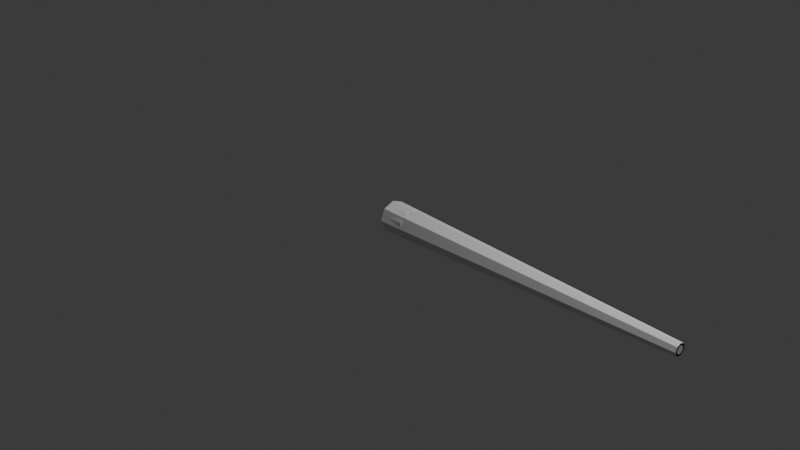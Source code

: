 # Source: t34.blend  (saved by Blender 4.4.30; exported with 4.5.12 LTS)
import bpy
from mathutils import Matrix  # noqa: F401  (used for matrix-valued properties, if any)

bpy.ops.wm.read_factory_settings(use_empty=True)
scene = bpy.context.scene
scene.name = 'Scene'

# ---- collections
col_collection_1 = bpy.data.collections.new('Collection 1'); scene.collection.children.link(col_collection_1)
col_collection = bpy.data.collections.new('Collection'); scene.collection.children.link(col_collection)
col_armor = bpy.data.collections.new('Armor'); scene.collection.children.link(col_armor)

# ---- world
world_world = bpy.data.worlds.new('World'); scene.world = world_world
world_world.use_nodes = True; world_world.node_tree.nodes.clear()
_N = world_world.node_tree.nodes; _L = world_world.node_tree.links
n0 = _N.new('ShaderNodeOutputWorld'); n0.name = 'World Output'; n0.location = (300, 300)
n1 = _N.new('ShaderNodeBackground'); n1.name = 'Background'; n1.location = (10, 300)
n1.inputs[0].default_value = (0.05088, 0.05088, 0.05088, 1.0)
_L.new(n1.outputs[0], n0.inputs[0])
n0.is_active_output = True
world_world.color = (0.05088, 0.05088, 0.05088)
world_world.sun_shadow_jitter_overblur = 0.0

# ---- cameras
cam_camera = bpy.data.cameras.new('Camera')
cam_camera.clip_end = 100.0
cam_camera.ortho_scale = 7.314

# ---- lights
light_light = bpy.data.lights.new('Light', 'POINT')
light_light.energy = 1000.0
light_light.shadow_soft_size = 0.1

# ---- meshes
me_cylinder = bpy.data.meshes.new('Cylinder')
me_cylinder.from_pydata([(3.346, 0.0532, 0.0), (3.346, 0.05202, -0.012), (3.346, 0.04852, -0.02354), (3.346, -0.008306, -0.06151), (0.2418, -0.102, -0.06261), (3.346, -0.06982, 0.0), (3.346, -0.06863, 0.012), (3.346, -0.05945, 0.03417), (3.346, -0.04248, 0.05114), (0.2418, -0.05143, 0.1041), (3.346, -0.02031, 0.06033), (0.2418, -0.008306, 0.1127), (3.346, -0.008306, 0.06151), (3.346, 0.01523, 0.05683), (3.346, 0.04284, 0.03417), (3.346, 0.04852, 0.02354), (0.175, 0.1479, 3.014e-08), (0.175, 0.1449, -0.03047), (0.175, 0.136, -0.05976), (0.175, 0.1215, -0.08676), (0.175, 0.1021, -0.1104), (0.175, 0.07846, -0.1299), (0.175, 0.05146, -0.1443), (0.175, 0.02216, -0.1532), (0.175, -0.008306, -0.1562), (0.175, -0.03877, -0.1532), (0.175, -0.06807, -0.1443), (0.175, -0.09507, -0.1299), (0.175, -0.1187, -0.1104), (0.175, -0.1382, -0.08676), (0.175, -0.1526, -0.05976), (0.175, -0.1615, -0.03047), (0.175, -0.1645, 3.014e-08), (0.175, -0.1615, 0.03047), (0.175, -0.1526, 0.05976), (0.175, -0.1382, 0.08676), (0.175, -0.1187, 0.1104), (0.175, -0.09507, 0.1299), (0.175, -0.06807, 0.1443), (0.175, -0.03877, 0.1532), (0.175, -0.008306, 0.1562), (0.175, 0.02216, 0.1532), (0.175, 0.05146, 0.1443), (0.175, 0.07846, 0.1299), (0.175, 0.1021, 0.1104), (0.175, 0.1215, 0.08676), (0.175, 0.136, 0.05976), (0.175, 0.1449, 0.03047), (-0.01634, 0.1479, 1.27e-07), (-0.01634, 0.136, -0.05976), (-0.01634, 0.07846, -0.1299), (-0.01634, -0.008306, -0.1562), (-0.01634, -0.03877, -0.1532), (-0.01634, -0.06807, -0.1443), (-0.01634, -0.1187, -0.1104), (-0.01634, -0.1382, -0.08676), (-0.01634, -0.1526, -0.05976), (-0.01634, -0.1645, 1.27e-07), (-0.01634, -0.1615, 0.03047), (-0.01634, -0.1526, 0.05976), (-0.01634, -0.1382, 0.08676), (-0.01634, -0.1187, 0.1104), (-0.01634, -0.09507, 0.1299), (-0.01634, -0.06807, 0.1443), (-0.01634, -0.008306, 0.1562), (-0.01634, 0.07846, 0.1299), (-0.01634, 0.1021, 0.1104), (-0.01634, 0.1215, 0.08676), (-0.01634, 0.1449, 0.03047), (-0.01634, 0.1449, -0.03047), (-0.01634, 0.1215, -0.08676), (-0.01634, 0.1021, -0.1104), (-0.01634, 0.05146, -0.1443), (-0.01634, 0.02216, -0.1532), (-0.01634, -0.09507, -0.1299), (-0.01634, -0.1615, -0.03047), (-0.01634, -0.03877, 0.1532), (-0.01634, 0.02216, 0.1532), (-0.01634, 0.05146, 0.1443), (-0.01634, 0.136, 0.05976), (-0.08894, 0.03305, 1.533e-07), (-0.08894, 0.03225, -0.008067), (-0.08894, 0.0299, -0.01582), (-0.08894, 0.02608, -0.02297), (-0.08894, 0.02093, -0.02924), (-0.08894, 0.01467, -0.03438), (-0.08894, 0.007519, -0.0382), (-0.08894, -0.0002383, -0.04056), (-0.08894, -0.008306, -0.04135), (-0.08894, -0.01637, -0.04056), (-0.08894, -0.02413, -0.0382), (-0.08894, -0.03128, -0.03438), (-0.08894, -0.03755, -0.02924), (-0.08894, -0.04269, -0.02297), (-0.08894, -0.04651, -0.01582), (-0.08894, -0.04886, -0.008067), (-0.08894, -0.04966, 1.533e-07), (-0.08894, -0.04886, 0.008068), (-0.08894, -0.04651, 0.01583), (-0.08894, -0.04269, 0.02297), (-0.08894, -0.03755, 0.02924), (-0.08894, -0.03128, 0.03438), (-0.08894, -0.02413, 0.03821), (-0.08894, -0.01637, 0.04056), (-0.08894, -0.008306, 0.04135), (-0.08894, -0.0002383, 0.04056), (-0.08894, 0.007519, 0.03821), (-0.08894, 0.01467, 0.03438), (-0.08894, 0.02093, 0.02924), (-0.08894, 0.02608, 0.02297), (-0.08894, 0.0299, 0.01583), (-0.08894, 0.03225, 0.008068), (0.2418, 0.1022, -0.02198), (0.2418, 0.01368, -0.1105), (0.2418, -0.03029, -0.1105), (0.2418, -0.1188, -0.02198), (0.2418, -0.121, 0.0), (0.2418, 0.09581, 0.04313), (0.2418, 0.08539, -0.06261), (0.2418, 0.03482, -0.1041), (0.2418, 0.03482, 0.1041), (3.346, 0.03308, -1.308e-09), (3.346, 0.03228, -0.008074), (3.346, 0.02993, -0.01584), (3.346, 0.0261, -0.02299), (3.346, 0.02096, -0.02926), (3.346, 0.01469, -0.03441), (3.346, 0.007531, -0.03823), (3.346, -0.0002323, -0.04059), (3.346, -0.008306, -0.04138), (3.346, -0.01638, -0.04059), (3.346, -0.02414, -0.03823), (3.346, -0.0313, -0.03441), (3.346, -0.03757, -0.02926), (3.346, -0.04272, -0.02299), (3.346, -0.04654, -0.01584), (3.346, -0.04889, -0.008074), (3.346, -0.04969, -1.308e-09), (3.346, -0.04889, 0.008074), (3.346, -0.04654, 0.01584), (3.346, -0.04272, 0.02299), (3.346, -0.03757, 0.02926), (3.346, -0.0313, 0.03441), (3.346, -0.02414, 0.03823), (3.346, -0.01638, 0.04059), (3.346, -0.008306, 0.04138), (3.346, -0.0002323, 0.04059), (3.346, 0.007531, 0.03823), (3.346, 0.01469, 0.03441), (3.346, 0.02096, 0.02926), (3.346, 0.0261, 0.02299), (3.346, 0.02993, 0.01584), (3.346, 0.03228, 0.008074), (3.346, 0.04284, -0.03417), (3.346, 0.03519, -0.04349), (3.346, 0.02587, -0.05114), (3.346, 0.01523, -0.05683), (3.346, 0.003694, -0.06033), (3.346, -0.02031, -0.06033), (3.346, -0.03184, -0.05683), (3.346, -0.04248, -0.05114), (3.346, -0.0518, -0.04349), (3.346, -0.05945, -0.03417), (3.346, -0.06513, -0.02354), (3.346, -0.06863, -0.012), (3.346, -0.06513, 0.02354), (3.346, -0.0518, 0.04349), (3.346, -0.03184, 0.05683), (3.346, 0.003694, 0.06033), (3.346, 0.02587, 0.05114), (3.346, 0.03519, 0.04349), (3.346, 0.05202, 0.012), (-0.08894, 0.05449, 1.526e-07), (-0.08894, 0.05328, -0.01225), (-0.08894, 0.04971, -0.02403), (-0.08894, 0.04391, -0.03489), (-0.08894, 0.0361, -0.0444), (-0.08894, 0.02658, -0.05221), (-0.08894, 0.01573, -0.05802), (-0.08894, 0.003945, -0.06159), (-0.08894, -0.008306, -0.0628), (-0.08894, -0.02056, -0.06159), (-0.08894, -0.03234, -0.05802), (-0.08894, -0.04319, -0.05221), (-0.08894, -0.05271, -0.0444), (-0.08894, -0.06052, -0.03489), (-0.08894, -0.06632, -0.02403), (-0.08894, -0.0699, -0.01225), (-0.08894, -0.0711, 1.526e-07), (-0.08894, -0.0699, 0.01225), (-0.08894, -0.06632, 0.02403), (-0.08894, -0.06052, 0.03489), (-0.08894, -0.05271, 0.0444), (-0.08894, -0.04319, 0.05221), (-0.08894, -0.03234, 0.05802), (-0.08894, -0.02056, 0.06159), (-0.08894, -0.008306, 0.0628), (-0.08894, 0.003945, 0.06159), (-0.08894, 0.01573, 0.05802), (-0.08894, 0.02658, 0.05221), (-0.08894, 0.0361, 0.0444), (-0.08894, 0.04391, 0.03489), (-0.08894, 0.04971, 0.02403), (-0.08894, 0.05328, 0.01225), (0.2418, -0.07091, -0.0937), (0.2418, -0.08799, -0.07968), (0.2418, -0.08799, 0.07968), (0.2418, -0.07091, 0.0937), (0.2418, -0.03029, 0.1105), (0.2418, 0.1044, 0.0), (0.2418, 0.09581, -0.04313), (0.2418, 0.0543, -0.0937), (0.2418, -0.008306, -0.1127), (0.2418, -0.05143, -0.1041), (0.2418, -0.1124, -0.04313), (0.2418, -0.1188, 0.02198), (0.2418, -0.1124, 0.04313), (0.2418, -0.102, 0.06261), (0.2418, 0.01368, 0.1105), (0.2418, 0.1022, 0.02198), (0.2418, 0.07138, -0.07968), (0.2418, 0.0543, 0.0937), (0.2418, 0.07138, 0.07968), (0.2418, 0.08539, 0.06261)], [], [(209, 0, 1, 112), (112, 1, 2, 210), (210, 2, 153, 118), (118, 153, 154, 220), (220, 154, 155, 211), (211, 155, 156, 119), (119, 156, 157, 113), (113, 157, 3, 212), (212, 3, 158, 114), (114, 158, 159, 213), (213, 159, 160, 204), (204, 160, 161, 205), (205, 161, 162, 4), (4, 162, 163, 214), (214, 163, 164, 115), (115, 164, 5, 116), (116, 5, 6, 215), (215, 6, 165, 216), (216, 165, 7, 217), (217, 7, 166, 206), (206, 166, 8, 207), (207, 8, 167, 9), (9, 167, 10, 208), (208, 10, 12, 11), (11, 12, 168, 218), (218, 168, 13, 120), (120, 13, 169, 221), (221, 169, 170, 222), (222, 170, 14, 223), (223, 14, 15, 117), (117, 15, 171, 219), (219, 171, 0, 209), (113, 212, 24, 23), (36, 37, 62, 61), (116, 215, 33, 32), (218, 120, 42, 41), (118, 220, 20, 19), (205, 4, 29, 28), (207, 9, 38, 37), (117, 219, 47, 46), (212, 114, 25, 24), (215, 216, 34, 33), (120, 221, 43, 42), (220, 211, 21, 20), (4, 214, 30, 29), (9, 208, 39, 38), (209, 112, 17, 16), (219, 209, 16, 47), (114, 213, 26, 25), (216, 217, 35, 34), (221, 222, 44, 43), (211, 119, 22, 21), (214, 115, 31, 30), (208, 11, 40, 39), (112, 210, 18, 17), (213, 204, 27, 26), (217, 206, 36, 35), (222, 223, 45, 44), (119, 113, 23, 22), (115, 116, 32, 31), (11, 218, 41, 40), (210, 118, 19, 18), (204, 205, 28, 27), (206, 207, 37, 36), (223, 117, 46, 45), (23, 24, 51, 73), (37, 38, 63, 62), (24, 25, 52, 51), (38, 39, 76, 63), (25, 26, 53, 52), (39, 40, 64, 76), (26, 27, 74, 53), (40, 41, 77, 64), (27, 28, 54, 74), (41, 42, 78, 77), (28, 29, 55, 54), (42, 43, 65, 78), (29, 30, 56, 55), (16, 17, 69, 48), (43, 44, 66, 65), (30, 31, 75, 56), (17, 18, 49, 69), (44, 45, 67, 66), (31, 32, 57, 75), (18, 19, 70, 49), (45, 46, 79, 67), (32, 33, 58, 57), (19, 20, 71, 70), (46, 47, 68, 79), (33, 34, 59, 58), (20, 21, 50, 71), (47, 16, 48, 68), (34, 35, 60, 59), (21, 22, 72, 50), (35, 36, 61, 60), (22, 23, 73, 72), (78, 65, 199, 198), (82, 83, 124, 123), (55, 56, 186, 185), (48, 69, 173, 172), (65, 66, 200, 199), (56, 75, 187, 186), (69, 49, 174, 173), (66, 67, 201, 200), (75, 57, 188, 187), (49, 70, 175, 174), (67, 79, 202, 201), (57, 58, 189, 188), (70, 71, 176, 175), (79, 68, 203, 202), (58, 59, 190, 189), (71, 50, 177, 176), (68, 48, 172, 203), (59, 60, 191, 190), (50, 72, 178, 177), (60, 61, 192, 191), (72, 73, 179, 178), (61, 62, 193, 192), (73, 51, 180, 179), (62, 63, 194, 193), (51, 52, 181, 180), (63, 76, 195, 194), (52, 53, 182, 181), (76, 64, 196, 195), (53, 74, 183, 182), (64, 77, 197, 196), (74, 54, 184, 183), (77, 78, 198, 197), (54, 55, 185, 184), (81, 82, 123, 122), (121, 122, 1, 0), (122, 123, 2, 1), (123, 124, 153, 2), (124, 125, 154, 153), (125, 126, 155, 154), (126, 127, 156, 155), (127, 128, 157, 156), (128, 129, 3, 157), (129, 130, 158, 3), (130, 131, 159, 158), (131, 132, 160, 159), (132, 133, 161, 160), (133, 134, 162, 161), (134, 135, 163, 162), (135, 136, 164, 163), (136, 137, 5, 164), (137, 138, 6, 5), (138, 139, 165, 6), (139, 140, 7, 165), (140, 141, 166, 7), (141, 142, 8, 166), (142, 143, 167, 8), (143, 144, 10, 167), (144, 145, 12, 10), (145, 146, 168, 12), (146, 147, 13, 168), (147, 148, 169, 13), (148, 149, 170, 169), (149, 150, 14, 170), (150, 151, 15, 14), (151, 152, 171, 15), (152, 121, 0, 171), (81, 80, 172, 173), (82, 81, 173, 174), (83, 82, 174, 175), (84, 83, 175, 176), (85, 84, 176, 177), (86, 85, 177, 178), (87, 86, 178, 179), (88, 87, 179, 180), (89, 88, 180, 181), (90, 89, 181, 182), (91, 90, 182, 183), (92, 91, 183, 184), (93, 92, 184, 185), (94, 93, 185, 186), (95, 94, 186, 187), (96, 95, 187, 188), (97, 96, 188, 189), (98, 97, 189, 190), (99, 98, 190, 191), (100, 99, 191, 192), (101, 100, 192, 193), (102, 101, 193, 194), (103, 102, 194, 195), (104, 103, 195, 196), (105, 104, 196, 197), (106, 105, 197, 198), (107, 106, 198, 199), (108, 107, 199, 200), (109, 108, 200, 201), (110, 109, 201, 202), (111, 110, 202, 203), (80, 111, 203, 172), (83, 84, 125, 124), (84, 85, 126, 125), (85, 86, 127, 126), (86, 87, 128, 127), (87, 88, 129, 128), (88, 89, 130, 129), (89, 90, 131, 130), (90, 91, 132, 131), (91, 92, 133, 132), (92, 93, 134, 133), (93, 94, 135, 134), (94, 95, 136, 135), (95, 96, 137, 136), (96, 97, 138, 137), (97, 98, 139, 138), (98, 99, 140, 139), (99, 100, 141, 140), (100, 101, 142, 141), (101, 102, 143, 142), (102, 103, 144, 143), (103, 104, 145, 144), (104, 105, 146, 145), (105, 106, 147, 146), (106, 107, 148, 147), (107, 108, 149, 148), (108, 109, 150, 149), (109, 110, 151, 150), (110, 111, 152, 151), (111, 80, 121, 152), (80, 81, 122, 121)])
_uv = me_cylinder.uv_layers.new(name='UVMap')
_uv.uv.foreach_set('vector', [1.0, 0.5, 1.0, 1.0, 0.9688, 1.0, 0.9688, 0.5, 0.9688, 0.5, 0.9688, 1.0, 0.9375, 1.0, 0.9375, 0.5, 0.9375, 0.5, 0.9375, 1.0, 0.9062, 1.0, 0.9062, 0.5, 0.9062, 0.5, 0.9062, 1.0, 0.875, 1.0, 0.875, 0.5, 0.875, 0.5, 0.875, 1.0, 0.8438, 1.0, 0.8438, 0.5, 0.8438, 0.5, 0.8438, 1.0, 0.8125, 1.0, 0.8125, 0.5, 0.8125, 0.5, 0.8125, 1.0, 0.7812, 1.0, 0.7812, 0.5, 0.7812, 0.5, 0.7812, 1.0, 0.75, 1.0, 0.75, 0.5, 0.75, 0.5, 0.75, 1.0, 0.7188, 1.0, 0.7188, 0.5, 0.7188, 0.5, 0.7188, 1.0, 0.6875, 1.0, 0.6875, 0.5, 0.6875, 0.5, 0.6875, 1.0, 0.6562, 1.0, 0.6562, 0.5, 0.6562, 0.5, 0.6562, 1.0, 0.625, 1.0, 0.625, 0.5, 0.625, 0.5, 0.625, 1.0, 0.5938, 1.0, 0.5938, 0.5, 0.5938, 0.5, 0.5938, 1.0, 0.5625, 1.0, 0.5625, 0.5, 0.5625, 0.5, 0.5625, 1.0, 0.5312, 1.0, 0.5312, 0.5, 0.5312, 0.5, 0.5312, 1.0, 0.5, 1.0, 0.5, 0.5, 0.5, 0.5, 0.5, 1.0, 0.4688, 1.0, 0.4688, 0.5, 0.4688, 0.5, 0.4688, 1.0, 0.4375, 1.0, 0.4375, 0.5, 0.4375, 0.5, 0.4375, 1.0, 0.4062, 1.0, 0.4062, 0.5, 0.4062, 0.5, 0.4062, 1.0, 0.375, 1.0, 0.375, 0.5, 0.375, 0.5, 0.375, 1.0, 0.3438, 1.0, 0.3438, 0.5, 0.3438, 0.5, 0.3438, 1.0, 0.3125, 1.0, 0.3125, 0.5, 0.3125, 0.5, 0.3125, 1.0, 0.2812, 1.0, 0.2812, 0.5, 0.2812, 0.5, 0.2812, 1.0, 0.25, 1.0, 0.25, 0.5, 0.25, 0.5, 0.25, 1.0, 0.2188, 1.0, 0.2188, 0.5, 0.2188, 0.5, 0.2188, 1.0, 0.1875, 1.0, 0.1875, 0.5, 0.1875, 0.5, 0.1875, 1.0, 0.1562, 1.0, 0.1562, 0.5, 0.1562, 0.5, 0.1562, 1.0, 0.125, 1.0, 0.125, 0.5, 0.125, 0.5, 0.125, 1.0, 0.09375, 1.0, 0.09375, 0.5, 0.09375, 0.5, 0.09375, 1.0, 0.0625, 1.0, 0.0625, 0.5, 0.0625, 0.5, 0.0625, 1.0, 0.03125, 1.0, 0.03125, 0.5, 0.03125, 0.5, 0.03125, 1.0, 0.0, 1.0, 0.0, 0.5, 0.7812, 0.5, 0.75, 0.5, 0.75, 0.5, 0.7812, 0.5, 0.375, 0.5, 0.3438, 0.5, 0.3438, 0.5, 0.375, 0.5, 0.5, 0.5, 0.4688, 0.5, 0.4688, 0.5, 0.5, 0.5, 0.2188, 0.5, 0.1875, 0.5, 0.1875, 0.5, 0.2188, 0.5, 0.9062, 0.5, 0.875, 0.5, 0.875, 0.5, 0.9062, 0.5, 0.625, 0.5, 0.5938, 0.5, 0.5938, 0.5, 0.625, 0.5, 0.3438, 0.5, 0.3125, 0.5, 0.3125, 0.5, 0.3438, 0.5, 0.0625, 0.5, 0.03125, 0.5, 0.03125, 0.5, 0.0625, 0.5, 0.75, 0.5, 0.7188, 0.5, 0.7188, 0.5, 0.75, 0.5, 0.4688, 0.5, 0.4375, 0.5, 0.4375, 0.5, 0.4688, 0.5, 0.1875, 0.5, 0.1562, 0.5, 0.1562, 0.5, 0.1875, 0.5, 0.875, 0.5, 0.8438, 0.5, 0.8438, 0.5, 0.875, 0.5, 0.5938, 0.5, 0.5625, 0.5, 0.5625, 0.5, 0.5938, 0.5, 0.3125, 0.5, 0.2812, 0.5, 0.2812, 0.5, 0.3125, 0.5, 1.0, 0.5, 0.9688, 0.5, 0.9688, 0.5, 1.0, 0.5, 0.03125, 0.5, 0.0, 0.5, 0.0, 0.5, 0.03125, 0.5, 0.7188, 0.5, 0.6875, 0.5, 0.6875, 0.5, 0.7188, 0.5, 0.4375, 0.5, 0.4062, 0.5, 0.4062, 0.5, 0.4375, 0.5, 0.1562, 0.5, 0.125, 0.5, 0.125, 0.5, 0.1562, 0.5, 0.8438, 0.5, 0.8125, 0.5, 0.8125, 0.5, 0.8438, 0.5, 0.5625, 0.5, 0.5312, 0.5, 0.5312, 0.5, 0.5625, 0.5, 0.2812, 0.5, 0.25, 0.5, 0.25, 0.5, 0.2812, 0.5, 0.9688, 0.5, 0.9375, 0.5, 0.9375, 0.5, 0.9688, 0.5, 0.6875, 0.5, 0.6562, 0.5, 0.6562, 0.5, 0.6875, 0.5, 0.4062, 0.5, 0.375, 0.5, 0.375, 0.5, 0.4062, 0.5, 0.125, 0.5, 0.09375, 0.5, 0.09375, 0.5, 0.125, 0.5, 0.8125, 0.5, 0.7812, 0.5, 0.7812, 0.5, 0.8125, 0.5, 0.5312, 0.5, 0.5, 0.5, 0.5, 0.5, 0.5312, 0.5, 0.25, 0.5, 0.2188, 0.5, 0.2188, 0.5, 0.25, 0.5, 0.9375, 0.5, 0.9062, 0.5, 0.9062, 0.5, 0.9375, 0.5, 0.6562, 0.5, 0.625, 0.5, 0.625, 0.5, 0.6562, 0.5, 0.375, 0.5, 0.3438, 0.5, 0.3438, 0.5, 0.375, 0.5, 0.09375, 0.5, 0.0625, 0.5, 0.0625, 0.5, 0.09375, 0.5, 0.7812, 0.5, 0.75, 0.5, 0.75, 0.5, 0.7812, 0.5, 0.3438, 0.5, 0.3125, 0.5, 0.3125, 0.5, 0.3438, 0.5, 0.75, 0.5, 0.7188, 0.5, 0.7188, 0.5, 0.75, 0.5, 0.3125, 0.5, 0.2812, 0.5, 0.2812, 0.5, 0.3125, 0.5, 0.7188, 0.5, 0.6875, 0.5, 0.6875, 0.5, 0.7188, 0.5, 0.2812, 0.5, 0.25, 0.5, 0.25, 0.5, 0.2812, 0.5, 0.6875, 0.5, 0.6562, 0.5, 0.6562, 0.5, 0.6875, 0.5, 0.25, 0.5, 0.2188, 0.5, 0.2188, 0.5, 0.25, 0.5, 0.6562, 0.5, 0.625, 0.5, 0.625, 0.5, 0.6562, 0.5, 0.2188, 0.5, 0.1875, 0.5, 0.1875, 0.5, 0.2188, 0.5, 0.625, 0.5, 0.5938, 0.5, 0.5938, 0.5, 0.625, 0.5, 0.1875, 0.5, 0.1562, 0.5, 0.1562, 0.5, 0.1875, 0.5, 0.5938, 0.5, 0.5625, 0.5, 0.5625, 0.5, 0.5938, 0.5, 1.0, 0.5, 0.9688, 0.5, 0.9688, 0.5, 1.0, 0.5, 0.1562, 0.5, 0.125, 0.5, 0.125, 0.5, 0.1562, 0.5, 0.5625, 0.5, 0.5312, 0.5, 0.5312, 0.5, 0.5625, 0.5, 0.9688, 0.5, 0.9375, 0.5, 0.9375, 0.5, 0.9688, 0.5, 0.125, 0.5, 0.09375, 0.5, 0.09375, 0.5, 0.125, 0.5, 0.5312, 0.5, 0.5, 0.5, 0.5, 0.5, 0.5312, 0.5, 0.9375, 0.5, 0.9062, 0.5, 0.9062, 0.5, 0.9375, 0.5, 0.09375, 0.5, 0.0625, 0.5, 0.0625, 0.5, 0.09375, 0.5, 0.5, 0.5, 0.4688, 0.5, 0.4688, 0.5, 0.5, 0.5, 0.9062, 0.5, 0.875, 0.5, 0.875, 0.5, 0.9062, 0.5, 0.0625, 0.5, 0.03125, 0.5, 0.03125, 0.5, 0.0625, 0.5, 0.4688, 0.5, 0.4375, 0.5, 0.4375, 0.5, 0.4688, 0.5, 0.875, 0.5, 0.8438, 0.5, 0.8438, 0.5, 0.875, 0.5, 0.03125, 0.5, 0.0, 0.5, 0.0, 0.5, 0.03125, 0.5, 0.4375, 0.5, 0.4062, 0.5, 0.4062, 0.5, 0.4375, 0.5, 0.8438, 0.5, 0.8125, 0.5, 0.8125, 0.5, 0.8438, 0.5, 0.4062, 0.5, 0.375, 0.5, 0.375, 0.5, 0.4062, 0.5, 0.8125, 0.5, 0.7812, 0.5, 0.7812, 0.5, 0.8125, 0.5, 0.1875, 0.5, 0.1562, 0.5, 0.1562, 0.5, 0.1875, 0.5, 0.8105, 0.396, 0.8378, 0.3814, 0.3254, 0.3629, 0.302, 0.3754, 0.5938, 0.5, 0.5625, 0.5, 0.5625, 0.5, 0.5938, 0.5, 1.0, 0.5, 0.9688, 0.5, 0.9688, 0.5, 1.0, 0.5, 0.1562, 0.5, 0.125, 0.5, 0.125, 0.5, 0.1562, 0.5, 0.5625, 0.5, 0.5312, 0.5, 0.5312, 0.5, 0.5625, 0.5, 0.9688, 0.5, 0.9375, 0.5, 0.9375, 0.5, 0.9688, 0.5, 0.125, 0.5, 0.09375, 0.5, 0.09375, 0.5, 0.125, 0.5, 0.5312, 0.5, 0.5, 0.5, 0.5, 0.5, 0.5312, 0.5, 0.9375, 0.5, 0.9062, 0.5, 0.9062, 0.5, 0.9375, 0.5, 0.09375, 0.5, 0.0625, 0.5, 0.0625, 0.5, 0.09375, 0.5, 0.5, 0.5, 0.4688, 0.5, 0.4688, 0.5, 0.5, 0.5, 0.9062, 0.5, 0.875, 0.5, 0.875, 0.5, 0.9062, 0.5, 0.0625, 0.5, 0.03125, 0.5, 0.03125, 0.5, 0.0625, 0.5, 0.4688, 0.5, 0.4375, 0.5, 0.4375, 0.5, 0.4688, 0.5, 0.875, 0.5, 0.8438, 0.5, 0.8438, 0.5, 0.875, 0.5, 0.03125, 0.5, 0.0, 0.5, 0.0, 0.5, 0.03125, 0.5, 0.4375, 0.5, 0.4062, 0.5, 0.4062, 0.5, 0.4375, 0.5, 0.8438, 0.5, 0.8125, 0.5, 0.8125, 0.5, 0.8438, 0.5, 0.4062, 0.5, 0.375, 0.5, 0.375, 0.5, 0.4062, 0.5, 0.8125, 0.5, 0.7812, 0.5, 0.7812, 0.5, 0.8125, 0.5, 0.375, 0.5, 0.3438, 0.5, 0.3438, 0.5, 0.375, 0.5, 0.7812, 0.5, 0.75, 0.5, 0.75, 0.5, 0.7812, 0.5, 0.3438, 0.5, 0.3125, 0.5, 0.3125, 0.5, 0.3438, 0.5, 0.75, 0.5, 0.7188, 0.5, 0.7188, 0.5, 0.75, 0.5, 0.3125, 0.5, 0.2812, 0.5, 0.2812, 0.5, 0.3125, 0.5, 0.7188, 0.5, 0.6875, 0.5, 0.6875, 0.5, 0.7188, 0.5, 0.2812, 0.5, 0.25, 0.5, 0.25, 0.5, 0.2812, 0.5, 0.6875, 0.5, 0.6562, 0.5, 0.6562, 0.5, 0.6875, 0.5, 0.25, 0.5, 0.2188, 0.5, 0.2188, 0.5, 0.25, 0.5, 0.6562, 0.5, 0.625, 0.5, 0.625, 0.5, 0.6562, 0.5, 0.2188, 0.5, 0.1875, 0.5, 0.1875, 0.5, 0.2188, 0.5, 0.625, 0.5, 0.5938, 0.5, 0.5938, 0.5, 0.625, 0.5, 0.7808, 0.405, 0.8105, 0.396, 0.302, 0.3754, 0.2765, 0.3832, 0.25, 0.3858, 0.2765, 0.3832, 0.2968, 0.4854, 0.25, 0.49, 0.2765, 0.3832, 0.302, 0.3754, 0.3418, 0.4717, 0.2968, 0.4854, 0.302, 0.3754, 0.3254, 0.3629, 0.3833, 0.4496, 0.3418, 0.4717, 0.3254, 0.3629, 0.346, 0.346, 0.4197, 0.4197, 0.3833, 0.4496, 0.346, 0.346, 0.3629, 0.3254, 0.4496, 0.3833, 0.4197, 0.4197, 0.3629, 0.3254, 0.3754, 0.302, 0.4717, 0.3418, 0.4496, 0.3833, 0.3754, 0.302, 0.3832, 0.2765, 0.4854, 0.2968, 0.4717, 0.3418, 0.3832, 0.2765, 0.3858, 0.25, 0.49, 0.25, 0.4854, 0.2968, 0.3858, 0.25, 0.3832, 0.2235, 0.4854, 0.2032, 0.49, 0.25, 0.3832, 0.2235, 0.3754, 0.198, 0.4717, 0.1582, 0.4854, 0.2032, 0.3754, 0.198, 0.3629, 0.1746, 0.4496, 0.1167, 0.4717, 0.1582, 0.3629, 0.1746, 0.346, 0.154, 0.4197, 0.08029, 0.4496, 0.1167, 0.346, 0.154, 0.3254, 0.1371, 0.3833, 0.05045, 0.4197, 0.08029, 0.3254, 0.1371, 0.302, 0.1246, 0.3418, 0.02827, 0.3833, 0.05045, 0.302, 0.1246, 0.2765, 0.1168, 0.2968, 0.01461, 0.3418, 0.02827, 0.2765, 0.1168, 0.25, 0.1142, 0.25, 0.01, 0.2968, 0.01461, 0.25, 0.1142, 0.2235, 0.1168, 0.2032, 0.01461, 0.25, 0.01, 0.2235, 0.1168, 0.198, 0.1246, 0.1582, 0.02827, 0.2032, 0.01461, 0.198, 0.1246, 0.1746, 0.1371, 0.1167, 0.05045, 0.1582, 0.02827, 0.1746, 0.1371, 0.154, 0.154, 0.08029, 0.08029, 0.1167, 0.05045, 0.154, 0.154, 0.1371, 0.1746, 0.05045, 0.1167, 0.08029, 0.08029, 0.1371, 0.1746, 0.1246, 0.198, 0.02827, 0.1582, 0.05045, 0.1167, 0.1246, 0.198, 0.1168, 0.2235, 0.01461, 0.2032, 0.02827, 0.1582, 0.1168, 0.2235, 0.1142, 0.25, 0.01, 0.25, 0.01461, 0.2032, 0.1142, 0.25, 0.1168, 0.2765, 0.01461, 0.2968, 0.01, 0.25, 0.1168, 0.2765, 0.1246, 0.302, 0.02827, 0.3418, 0.01461, 0.2968, 0.1246, 0.302, 0.1371, 0.3254, 0.05045, 0.3833, 0.02827, 0.3418, 0.1371, 0.3254, 0.154, 0.346, 0.08029, 0.4197, 0.05045, 0.3833, 0.154, 0.346, 0.1746, 0.3629, 0.1167, 0.4496, 0.08029, 0.4197, 0.1746, 0.3629, 0.198, 0.3754, 0.1582, 0.4717, 0.1167, 0.4496, 0.198, 0.3754, 0.2235, 0.3832, 0.2032, 0.4854, 0.1582, 0.4717, 0.2235, 0.3832, 0.25, 0.3858, 0.25, 0.49, 0.2032, 0.4854, 0.7808, 0.405, 0.75, 0.408, 0.75, 0.49, 0.7968, 0.4854, 0.8105, 0.396, 0.7808, 0.405, 0.7968, 0.4854, 0.8418, 0.4717, 0.8378, 0.3814, 0.8105, 0.396, 0.8418, 0.4717, 0.8833, 0.4496, 0.8618, 0.3618, 0.8378, 0.3814, 0.8833, 0.4496, 0.9197, 0.4197, 0.8814, 0.3378, 0.8618, 0.3618, 0.9197, 0.4197, 0.9496, 0.3833, 0.896, 0.3105, 0.8814, 0.3378, 0.9496, 0.3833, 0.9717, 0.3418, 0.905, 0.2808, 0.896, 0.3105, 0.9717, 0.3418, 0.9854, 0.2968, 0.908, 0.25, 0.905, 0.2808, 0.9854, 0.2968, 0.99, 0.25, 0.905, 0.2192, 0.908, 0.25, 0.99, 0.25, 0.9854, 0.2032, 0.896, 0.1895, 0.905, 0.2192, 0.9854, 0.2032, 0.9717, 0.1582, 0.8814, 0.1622, 0.896, 0.1895, 0.9717, 0.1582, 0.9496, 0.1167, 0.8618, 0.1382, 0.8814, 0.1622, 0.9496, 0.1167, 0.9197, 0.08029, 0.8378, 0.1186, 0.8618, 0.1382, 0.9197, 0.08029, 0.8833, 0.05045, 0.8105, 0.104, 0.8378, 0.1186, 0.8833, 0.05045, 0.8418, 0.02827, 0.7808, 0.09499, 0.8105, 0.104, 0.8418, 0.02827, 0.7968, 0.01461, 0.75, 0.09196, 0.7808, 0.09499, 0.7968, 0.01461, 0.75, 0.01, 0.7192, 0.09499, 0.75, 0.09196, 0.75, 0.01, 0.7032, 0.01461, 0.6895, 0.104, 0.7192, 0.09499, 0.7032, 0.01461, 0.6582, 0.02827, 0.6622, 0.1186, 0.6895, 0.104, 0.6582, 0.02827, 0.6167, 0.05045, 0.6382, 0.1382, 0.6622, 0.1186, 0.6167, 0.05045, 0.5803, 0.08029, 0.6186, 0.1622, 0.6382, 0.1382, 0.5803, 0.08029, 0.5504, 0.1167, 0.604, 0.1895, 0.6186, 0.1622, 0.5504, 0.1167, 0.5283, 0.1582, 0.595, 0.2192, 0.604, 0.1895, 0.5283, 0.1582, 0.5146, 0.2032, 0.592, 0.25, 0.595, 0.2192, 0.5146, 0.2032, 0.51, 0.25, 0.595, 0.2808, 0.592, 0.25, 0.51, 0.25, 0.5146, 0.2968, 0.604, 0.3105, 0.595, 0.2808, 0.5146, 0.2968, 0.5283, 0.3418, 0.6186, 0.3378, 0.604, 0.3105, 0.5283, 0.3418, 0.5504, 0.3833, 0.6382, 0.3618, 0.6186, 0.3378, 0.5504, 0.3833, 0.5803, 0.4197, 0.6622, 0.3814, 0.6382, 0.3618, 0.5803, 0.4197, 0.6167, 0.4496, 0.6895, 0.396, 0.6622, 0.3814, 0.6167, 0.4496, 0.6582, 0.4717, 0.7192, 0.405, 0.6895, 0.396, 0.6582, 0.4717, 0.7032, 0.4854, 0.75, 0.408, 0.7192, 0.405, 0.7032, 0.4854, 0.75, 0.49, 0.8378, 0.3814, 0.8618, 0.3618, 0.346, 0.346, 0.3254, 0.3629, 0.8618, 0.3618, 0.8814, 0.3378, 0.3629, 0.3254, 0.346, 0.346, 0.8814, 0.3378, 0.896, 0.3105, 0.3754, 0.302, 0.3629, 0.3254, 0.896, 0.3105, 0.905, 0.2808, 0.3832, 0.2765, 0.3754, 0.302, 0.905, 0.2808, 0.908, 0.25, 0.3858, 0.25, 0.3832, 0.2765, 0.908, 0.25, 0.905, 0.2192, 0.3832, 0.2235, 0.3858, 0.25, 0.905, 0.2192, 0.896, 0.1895, 0.3754, 0.198, 0.3832, 0.2235, 0.896, 0.1895, 0.8814, 0.1622, 0.3629, 0.1746, 0.3754, 0.198, 0.8814, 0.1622, 0.8618, 0.1382, 0.346, 0.154, 0.3629, 0.1746, 0.8618, 0.1382, 0.8378, 0.1186, 0.3254, 0.1371, 0.346, 0.154, 0.8378, 0.1186, 0.8105, 0.104, 0.302, 0.1246, 0.3254, 0.1371, 0.8105, 0.104, 0.7808, 0.09499, 0.2765, 0.1168, 0.302, 0.1246, 0.7808, 0.09499, 0.75, 0.09196, 0.25, 0.1142, 0.2765, 0.1168, 0.75, 0.09196, 0.7192, 0.09499, 0.2235, 0.1168, 0.25, 0.1142, 0.7192, 0.09499, 0.6895, 0.104, 0.198, 0.1246, 0.2235, 0.1168, 0.6895, 0.104, 0.6622, 0.1186, 0.1746, 0.1371, 0.198, 0.1246, 0.6622, 0.1186, 0.6382, 0.1382, 0.154, 0.154, 0.1746, 0.1371, 0.6382, 0.1382, 0.6186, 0.1622, 0.1371, 0.1746, 0.154, 0.154, 0.6186, 0.1622, 0.604, 0.1895, 0.1246, 0.198, 0.1371, 0.1746, 0.604, 0.1895, 0.595, 0.2192, 0.1168, 0.2235, 0.1246, 0.198, 0.595, 0.2192, 0.592, 0.25, 0.1142, 0.25, 0.1168, 0.2235, 0.592, 0.25, 0.595, 0.2808, 0.1168, 0.2765, 0.1142, 0.25, 0.595, 0.2808, 0.604, 0.3105, 0.1246, 0.302, 0.1168, 0.2765, 0.604, 0.3105, 0.6186, 0.3378, 0.1371, 0.3254, 0.1246, 0.302, 0.6186, 0.3378, 0.6382, 0.3618, 0.154, 0.346, 0.1371, 0.3254, 0.6382, 0.3618, 0.6622, 0.3814, 0.1746, 0.3629, 0.154, 0.346, 0.6622, 0.3814, 0.6895, 0.396, 0.198, 0.3754, 0.1746, 0.3629, 0.6895, 0.396, 0.7192, 0.405, 0.2235, 0.3832, 0.198, 0.3754, 0.7192, 0.405, 0.75, 0.408, 0.25, 0.3858, 0.2235, 0.3832, 0.75, 0.408, 0.7808, 0.405, 0.2765, 0.3832, 0.25, 0.3858])
me_cylinder.update()
me_cylinder_001 = bpy.data.meshes.new('Cylinder.001')
me_cylinder_001.from_pydata([(-0.08894, -0.1698, -2.025e-08), (3.346, -0.06551, -2.612e-08), (-0.08894, -0.1201, -0.1201), (3.346, -0.04632, -0.04632), (-0.08894, 4.564e-08, -0.1698), (3.346, 1.831e-08, -0.06551), (-0.08894, 0.1201, -0.1201), (3.346, 0.04632, -0.04632), (-0.08894, 0.1698, 2.025e-08), (3.346, 0.06551, -1.05e-08), (-0.08894, 0.1201, 0.1201), (3.346, 0.04632, 0.04632), (-0.08894, 0.0, 0.1698), (3.346, 7.038e-10, 0.06551), (-0.08894, -0.1201, 0.1201), (3.346, -0.04632, 0.04632)], [], [(0, 2, 3, 1), (2, 4, 5, 3), (4, 6, 7, 5), (6, 8, 9, 7), (8, 10, 11, 9), (10, 12, 13, 11), (3, 5, 7, 9, 11, 13, 15, 1), (12, 14, 15, 13), (14, 0, 1, 15), (0, 14, 12, 10, 8, 6, 4, 2)])
_uv = me_cylinder_001.uv_layers.new(name='UVMap')
_uv.uv.foreach_set('vector', [1.0, 0.5, 0.875, 0.5, 0.875, 1.0, 1.0, 1.0, 0.875, 0.5, 0.75, 0.5, 0.75, 1.0, 0.875, 1.0, 0.75, 0.5, 0.625, 0.5, 0.625, 1.0, 0.75, 1.0, 0.625, 0.5, 0.5, 0.5, 0.5, 1.0, 0.625, 1.0, 0.5, 0.5, 0.375, 0.5, 0.375, 1.0, 0.5, 1.0, 0.375, 0.5, 0.25, 0.5, 0.25, 1.0, 0.375, 1.0, 0.4197, 0.4197, 0.49, 0.25, 0.4197, 0.08029, 0.25, 0.01, 0.08029, 0.08029, 0.01, 0.25, 0.08029, 0.4197, 0.25, 0.49, 0.25, 0.5, 0.125, 0.5, 0.125, 1.0, 0.25, 1.0, 0.125, 0.5, 0.0, 0.5, 0.0, 1.0, 0.125, 1.0, 0.75, 0.49, 0.5803, 0.4197, 0.51, 0.25, 0.5803, 0.08029, 0.75, 0.01, 0.9197, 0.08029, 0.99, 0.25, 0.9197, 0.4197])
me_cylinder_001.update()

# ---- objects
ob_cylinder = bpy.data.objects.new('Cylinder', me_cylinder)
ob_light = bpy.data.objects.new('Light', light_light)
ob_camera = bpy.data.objects.new('Camera', cam_camera)
ob_empty = bpy.data.objects.new('Empty', None)
ob_empty_001 = bpy.data.objects.new('Empty.001', None)
ob_empty_002 = bpy.data.objects.new('Empty.002', None)
ob_cylinder_001 = bpy.data.objects.new('Cylinder.001', me_cylinder_001)

# ---- transforms, parenting, visibility, modifiers, constraints
ob_cylinder.location = (0.0, 0.01, 0.0)
ob_light.location = (4.076, 1.005, 5.904)
ob_light.rotation_euler = (0.6503, 0.05522, 1.866)
ob_light.lock_rotations_4d = False
ob_light.empty_display_type = 'ARROWS'
ob_light.color = (0.0, 0.0, 0.0, 0.0)
ob_light.lineart.crease_threshold = 0.0
ob_camera.location = (7.359, -6.926, 4.958)
ob_camera.rotation_euler = (1.109, 0.0, 0.8149)
ob_camera.lock_rotations_4d = False
ob_camera.empty_display_type = 'ARROWS'
ob_camera.color = (0.0, 0.0, 0.0, 0.0)
ob_camera.display_type = 'WIRE'
ob_camera.lineart.crease_threshold = 0.0
ob_empty.location = (-10.0, -4.241, -2.232)
ob_empty.rotation_euler = (1.571, -0.01396, 1.571)
ob_empty.empty_display_type = 'IMAGE'
ob_empty.empty_display_size = 11.91
ob_empty.use_empty_image_alpha = True
ob_empty.color = (1.0, 1.0, 1.0, 0.4)
ob_empty_001.location = (-2.568, -1.742, -10.0)
ob_empty_001.rotation_euler = (3.142, 3.142, 0.01396)
ob_empty_001.empty_display_type = 'IMAGE'
ob_empty_001.empty_display_size = 12.0
ob_empty_001.use_empty_image_alpha = True
ob_empty_001.color = (1.0, 1.0, 1.0, 0.4)
ob_empty_002.location = (-2.376, -10.0, -2.132)
ob_empty_002.rotation_euler = (1.571, -0.01396, 3.142)
ob_empty_002.empty_display_type = 'IMAGE'
ob_empty_002.empty_display_size = 11.5
ob_empty_002.use_empty_image_alpha = True
ob_empty_002.color = (1.0, 1.0, 1.0, 0.4)
ob_cylinder_001.location = (0.0, 0.0, 0.0)

# ---- collection membership
col_collection_1.objects.link(ob_cylinder)
col_collection.objects.link(ob_light)
col_collection.objects.link(ob_camera)
col_collection.objects.link(ob_empty)
col_collection.objects.link(ob_empty_001)
col_collection.objects.link(ob_empty_002)
col_armor.objects.link(ob_cylinder_001)

# ---- scene / render settings (as saved in the file)
scene.camera = ob_camera
scene.frame_start = 1; scene.frame_end = 250; scene.frame_set(1)
scene.render.engine = 'BLENDER_EEVEE_NEXT'
bpy.context.view_layer.update()
